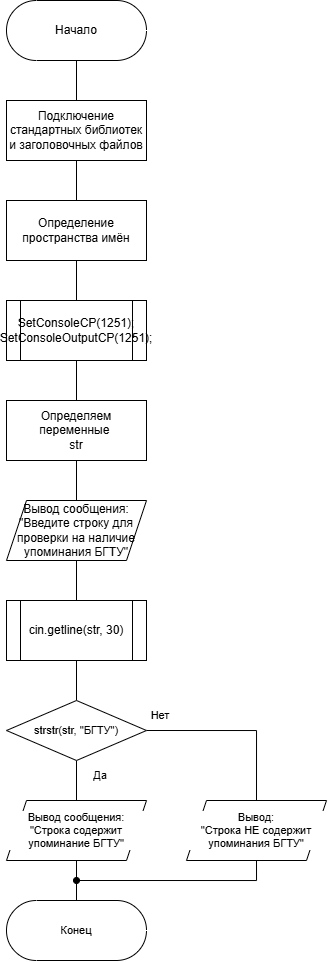

The diagram above was exported from draw.io. Its source (the exported page's mxGraphModel, read from the mxfile embedded in the PNG):
<mxGraphModel dx="735" dy="577" grid="1" gridSize="10" guides="1" tooltips="1" connect="1" arrows="1" fold="1" page="1" pageScale="1" pageWidth="827" pageHeight="1169" math="0" shadow="0">
  <root>
    <mxCell id="0" />
    <mxCell id="1" parent="0" />
    <mxCell id="tGhOSoTYKohxsTpuB8jl-11" value="" style="edgeStyle=orthogonalEdgeStyle;shape=connector;rounded=0;orthogonalLoop=1;jettySize=auto;html=1;strokeColor=default;align=center;verticalAlign=middle;fontFamily=Helvetica;fontSize=11;fontColor=default;labelBackgroundColor=default;endArrow=none;endFill=0;" edge="1" parent="1" source="tGhOSoTYKohxsTpuB8jl-1" target="tGhOSoTYKohxsTpuB8jl-2">
      <mxGeometry relative="1" as="geometry" />
    </mxCell>
    <mxCell id="tGhOSoTYKohxsTpuB8jl-1" value="Начало" style="html=1;dashed=0;whiteSpace=wrap;shape=mxgraph.dfd.start" vertex="1" parent="1">
      <mxGeometry x="320" y="200" width="140" height="60" as="geometry" />
    </mxCell>
    <mxCell id="tGhOSoTYKohxsTpuB8jl-10" value="" style="edgeStyle=orthogonalEdgeStyle;shape=connector;rounded=0;orthogonalLoop=1;jettySize=auto;html=1;strokeColor=default;align=center;verticalAlign=middle;fontFamily=Helvetica;fontSize=11;fontColor=default;labelBackgroundColor=default;endArrow=none;endFill=0;" edge="1" parent="1" source="tGhOSoTYKohxsTpuB8jl-2" target="tGhOSoTYKohxsTpuB8jl-3">
      <mxGeometry relative="1" as="geometry" />
    </mxCell>
    <mxCell id="tGhOSoTYKohxsTpuB8jl-2" value="Подключение стандартных библиотек и заголовочных файлов" style="whiteSpace=wrap;html=1;" vertex="1" parent="1">
      <mxGeometry x="320" y="300" width="140" height="60" as="geometry" />
    </mxCell>
    <mxCell id="tGhOSoTYKohxsTpuB8jl-9" value="" style="edgeStyle=orthogonalEdgeStyle;shape=connector;rounded=0;orthogonalLoop=1;jettySize=auto;html=1;strokeColor=default;align=center;verticalAlign=middle;fontFamily=Helvetica;fontSize=11;fontColor=default;labelBackgroundColor=default;endArrow=none;endFill=0;" edge="1" parent="1" source="tGhOSoTYKohxsTpuB8jl-3" target="tGhOSoTYKohxsTpuB8jl-4">
      <mxGeometry relative="1" as="geometry" />
    </mxCell>
    <mxCell id="tGhOSoTYKohxsTpuB8jl-3" value="Определение пространства имён" style="whiteSpace=wrap;html=1;" vertex="1" parent="1">
      <mxGeometry x="320" y="400" width="140" height="60" as="geometry" />
    </mxCell>
    <mxCell id="tGhOSoTYKohxsTpuB8jl-8" value="" style="edgeStyle=orthogonalEdgeStyle;shape=connector;rounded=0;orthogonalLoop=1;jettySize=auto;html=1;strokeColor=default;align=center;verticalAlign=middle;fontFamily=Helvetica;fontSize=11;fontColor=default;labelBackgroundColor=default;endArrow=none;endFill=0;" edge="1" parent="1" source="tGhOSoTYKohxsTpuB8jl-4" target="tGhOSoTYKohxsTpuB8jl-6">
      <mxGeometry relative="1" as="geometry" />
    </mxCell>
    <mxCell id="tGhOSoTYKohxsTpuB8jl-4" value="&lt;div&gt;SetConsoleCP(1251);&lt;/div&gt;&lt;div&gt;SetConsoleOutputCP(1251);&lt;/div&gt;" style="shape=process;whiteSpace=wrap;html=1;backgroundOutline=1;fontSize=12;" vertex="1" parent="1">
      <mxGeometry x="320" y="500" width="140" height="60" as="geometry" />
    </mxCell>
    <mxCell id="tGhOSoTYKohxsTpuB8jl-13" value="" style="edgeStyle=orthogonalEdgeStyle;shape=connector;rounded=0;orthogonalLoop=1;jettySize=auto;html=1;strokeColor=default;align=center;verticalAlign=middle;fontFamily=Helvetica;fontSize=11;fontColor=default;labelBackgroundColor=default;endArrow=none;endFill=0;" edge="1" parent="1" source="tGhOSoTYKohxsTpuB8jl-5">
      <mxGeometry relative="1" as="geometry">
        <mxPoint x="390" y="800" as="targetPoint" />
      </mxGeometry>
    </mxCell>
    <mxCell id="tGhOSoTYKohxsTpuB8jl-5" value="Вывод сообщения:&lt;div&gt;&quot;Введите строку для проверки на наличие упоминания БГТУ&quot;&lt;/div&gt;" style="shape=parallelogram;perimeter=parallelogramPerimeter;whiteSpace=wrap;html=1;fixedSize=1;rounded=0;" vertex="1" parent="1">
      <mxGeometry x="320" y="700" width="140" height="60" as="geometry" />
    </mxCell>
    <mxCell id="tGhOSoTYKohxsTpuB8jl-7" value="" style="edgeStyle=orthogonalEdgeStyle;rounded=0;orthogonalLoop=1;jettySize=auto;html=1;endArrow=none;endFill=0;" edge="1" parent="1" source="tGhOSoTYKohxsTpuB8jl-6" target="tGhOSoTYKohxsTpuB8jl-5">
      <mxGeometry relative="1" as="geometry" />
    </mxCell>
    <mxCell id="tGhOSoTYKohxsTpuB8jl-6" value="Определяем переменные&amp;nbsp;&lt;div&gt;str&lt;/div&gt;" style="whiteSpace=wrap;html=1;rounded=0;" vertex="1" parent="1">
      <mxGeometry x="320" y="600" width="140" height="60" as="geometry" />
    </mxCell>
    <mxCell id="tGhOSoTYKohxsTpuB8jl-31" value="" style="edgeStyle=orthogonalEdgeStyle;shape=connector;rounded=0;orthogonalLoop=1;jettySize=auto;html=1;strokeColor=default;align=center;verticalAlign=middle;fontFamily=Helvetica;fontSize=11;fontColor=default;labelBackgroundColor=default;endArrow=none;endFill=0;" edge="1" parent="1" source="tGhOSoTYKohxsTpuB8jl-27" target="tGhOSoTYKohxsTpuB8jl-28">
      <mxGeometry relative="1" as="geometry" />
    </mxCell>
    <mxCell id="tGhOSoTYKohxsTpuB8jl-27" value="cin.getline(str, 30)" style="shape=process;whiteSpace=wrap;html=1;backgroundOutline=1;fontSize=12;fontFamily=Helvetica;fontColor=default;labelBackgroundColor=default;" vertex="1" parent="1">
      <mxGeometry x="320" y="800" width="140" height="60" as="geometry" />
    </mxCell>
    <mxCell id="tGhOSoTYKohxsTpuB8jl-32" value="" style="edgeStyle=orthogonalEdgeStyle;shape=connector;rounded=0;orthogonalLoop=1;jettySize=auto;html=1;strokeColor=default;align=center;verticalAlign=middle;fontFamily=Helvetica;fontSize=11;fontColor=default;labelBackgroundColor=default;endArrow=none;endFill=0;" edge="1" parent="1" source="tGhOSoTYKohxsTpuB8jl-28" target="tGhOSoTYKohxsTpuB8jl-30">
      <mxGeometry relative="1" as="geometry" />
    </mxCell>
    <mxCell id="tGhOSoTYKohxsTpuB8jl-35" style="edgeStyle=orthogonalEdgeStyle;shape=connector;rounded=0;orthogonalLoop=1;jettySize=auto;html=1;exitX=1;exitY=0.5;exitDx=0;exitDy=0;entryX=0.5;entryY=0;entryDx=0;entryDy=0;strokeColor=default;align=center;verticalAlign=middle;fontFamily=Helvetica;fontSize=11;fontColor=default;labelBackgroundColor=default;endArrow=none;endFill=0;" edge="1" parent="1" source="tGhOSoTYKohxsTpuB8jl-28" target="tGhOSoTYKohxsTpuB8jl-34">
      <mxGeometry relative="1" as="geometry" />
    </mxCell>
    <mxCell id="tGhOSoTYKohxsTpuB8jl-28" value="strstr(str, &quot;БГТУ&quot;)" style="rhombus;whiteSpace=wrap;html=1;fontFamily=Helvetica;fontSize=11;fontColor=default;labelBackgroundColor=default;" vertex="1" parent="1">
      <mxGeometry x="320" y="899.9999999999998" width="140" height="60" as="geometry" />
    </mxCell>
    <mxCell id="tGhOSoTYKohxsTpuB8jl-39" value="" style="edgeStyle=orthogonalEdgeStyle;shape=connector;rounded=0;orthogonalLoop=1;jettySize=auto;html=1;strokeColor=default;align=center;verticalAlign=middle;fontFamily=Helvetica;fontSize=11;fontColor=default;labelBackgroundColor=default;endArrow=none;endFill=0;" edge="1" parent="1" source="tGhOSoTYKohxsTpuB8jl-30" target="tGhOSoTYKohxsTpuB8jl-38">
      <mxGeometry relative="1" as="geometry" />
    </mxCell>
    <mxCell id="tGhOSoTYKohxsTpuB8jl-30" value="Вывод сообщения:&lt;div&gt;&quot;Строка содержит упоминание БГТУ&quot;&lt;/div&gt;" style="shape=parallelogram;perimeter=parallelogramPerimeter;whiteSpace=wrap;html=1;fixedSize=1;rounded=0;fontFamily=Helvetica;fontSize=11;fontColor=default;labelBackgroundColor=default;" vertex="1" parent="1">
      <mxGeometry x="320" y="1000" width="140" height="60" as="geometry" />
    </mxCell>
    <mxCell id="tGhOSoTYKohxsTpuB8jl-33" value="Да" style="text;html=1;whiteSpace=wrap;strokeColor=none;fillColor=none;align=center;verticalAlign=middle;rounded=0;fontFamily=Helvetica;fontSize=11;fontColor=default;labelBackgroundColor=default;" vertex="1" parent="1">
      <mxGeometry x="384" y="960" width="60" height="30" as="geometry" />
    </mxCell>
    <mxCell id="tGhOSoTYKohxsTpuB8jl-40" style="edgeStyle=orthogonalEdgeStyle;shape=connector;rounded=0;orthogonalLoop=1;jettySize=auto;html=1;exitX=0.5;exitY=1;exitDx=0;exitDy=0;strokeColor=default;align=center;verticalAlign=middle;fontFamily=Helvetica;fontSize=11;fontColor=default;labelBackgroundColor=default;endArrow=oval;endFill=1;" edge="1" parent="1" source="tGhOSoTYKohxsTpuB8jl-34">
      <mxGeometry relative="1" as="geometry">
        <mxPoint x="390" y="1080" as="targetPoint" />
        <Array as="points">
          <mxPoint x="570" y="1080" />
        </Array>
      </mxGeometry>
    </mxCell>
    <mxCell id="tGhOSoTYKohxsTpuB8jl-34" value="Вывод:&lt;br&gt;&quot;Строка НЕ содержит упоминания БГТУ&quot;" style="shape=parallelogram;perimeter=parallelogramPerimeter;whiteSpace=wrap;html=1;fixedSize=1;rounded=0;fontFamily=Helvetica;fontSize=11;fontColor=default;labelBackgroundColor=default;" vertex="1" parent="1">
      <mxGeometry x="500" y="1000" width="140" height="60" as="geometry" />
    </mxCell>
    <mxCell id="tGhOSoTYKohxsTpuB8jl-36" value="Нет" style="text;html=1;whiteSpace=wrap;strokeColor=none;fillColor=none;align=center;verticalAlign=middle;rounded=0;fontFamily=Helvetica;fontSize=11;fontColor=default;labelBackgroundColor=default;" vertex="1" parent="1">
      <mxGeometry x="444" y="900" width="60" height="30" as="geometry" />
    </mxCell>
    <mxCell id="tGhOSoTYKohxsTpuB8jl-38" value="Конец" style="html=1;dashed=0;whiteSpace=wrap;shape=mxgraph.dfd.start;fontFamily=Helvetica;fontSize=11;fontColor=default;labelBackgroundColor=default;" vertex="1" parent="1">
      <mxGeometry x="320" y="1100" width="140" height="60" as="geometry" />
    </mxCell>
  </root>
</mxGraphModel>